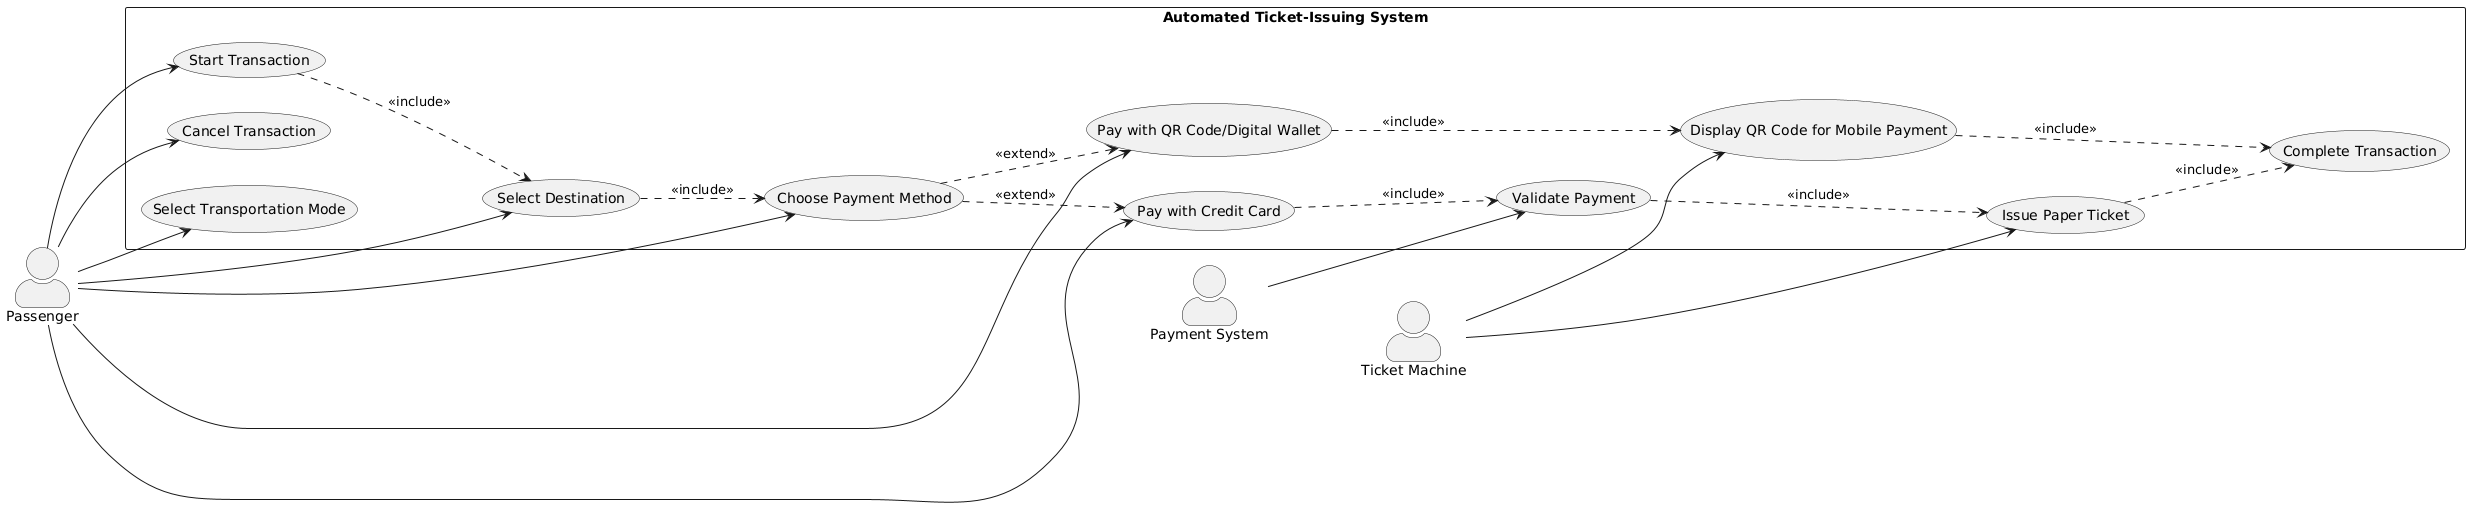

The diagram above was rendered by PlantUML. Its source (embedded in the PNG):
@startuml
left to right direction
skinparam actorStyle awesome

actor "Passenger" as passenger
actor "Payment System" as payment
actor "Ticket Machine" as machine

rectangle "Automated Ticket-Issuing System" {
  usecase "Start Transaction" as UC1
  usecase "Select Destination" as UC2
  usecase "Choose Payment Method" as UC3
  usecase "Pay with Credit Card" as UC4
  usecase "Pay with QR Code/Digital Wallet" as UC5
  usecase "Validate Payment" as UC6
  usecase "Issue Paper Ticket" as UC7
  usecase "Display QR Code for Mobile Payment" as UC8
  usecase "Complete Transaction" as UC9
  usecase "Cancel Transaction" as UC10
  usecase "Select Transportation Mode" as UC11
}

passenger --> UC1
passenger --> UC2
passenger --> UC3
passenger --> UC4
passenger --> UC5
passenger --> UC10
passenger --> UC11

UC1 ..> UC2 : <<include>>
UC2 ..> UC3 : <<include>>
UC3 ..> UC4 : <<extend>>
UC3 ..> UC5 : <<extend>>
UC4 ..> UC6 : <<include>>
UC5 ..> UC8 : <<include>>
UC6 ..> UC7 : <<include>>
UC7 ..> UC9 : <<include>>
UC8 ..> UC9 : <<include>>

payment --> UC6
machine --> UC7
machine --> UC8
@enduml